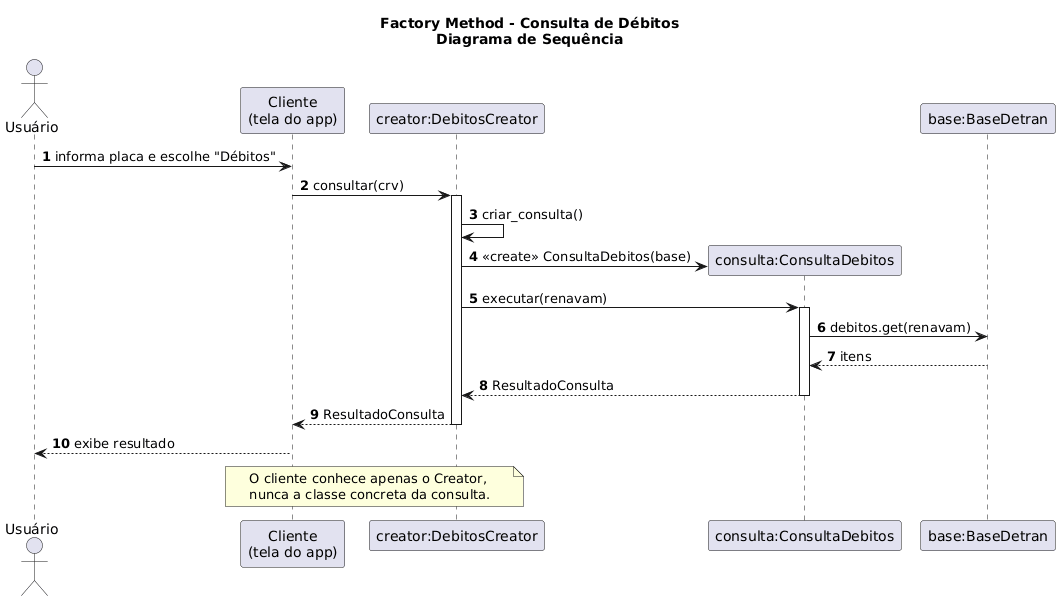

The diagram above was rendered by PlantUML. Its source (embedded in the PNG):
@startuml
title Factory Method - Consulta de Débitos\nDiagrama de Sequência

skinparam shadowing false
autonumber

actor Usuário as U
participant "Cliente\n(tela do app)" as Cli
participant "creator:DebitosCreator" as C
participant "consulta:ConsultaDebitos" as Q
participant "base:BaseDetran" as B

U -> Cli : informa placa e escolhe "Débitos"
Cli -> C : consultar(crv)
activate C

C -> C : criar_consulta()
create Q
C -> Q : <<create>> ConsultaDebitos(base)

C -> Q : executar(renavam)
activate Q
Q -> B : debitos.get(renavam)
B --> Q : itens
Q --> C : ResultadoConsulta
deactivate Q

C --> Cli : ResultadoConsulta
deactivate C
Cli --> U : exibe resultado

note over Cli, C
  O cliente conhece apenas o Creator,
  nunca a classe concreta da consulta.
end note
@enduml